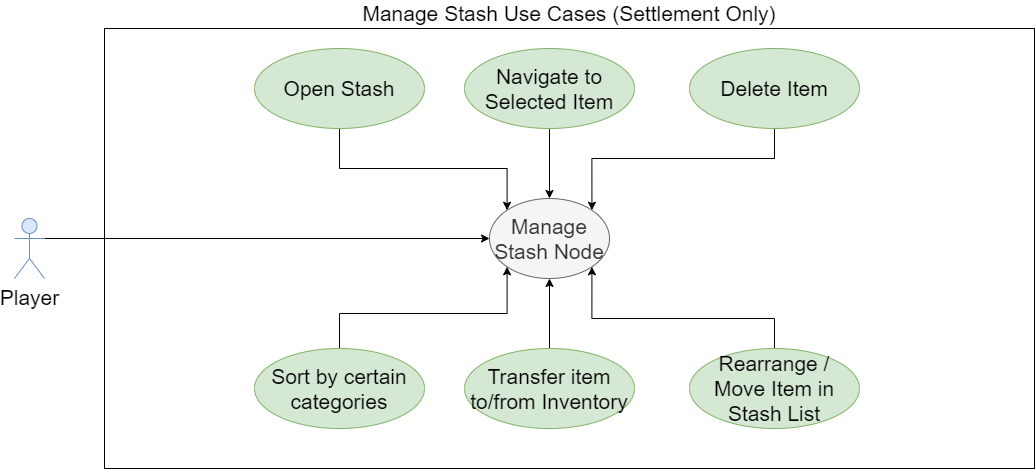

The diagram above was exported from draw.io. Its source (the exported page's mxGraphModel, read from the mxfile embedded in the PNG):
<mxGraphModel dx="1422" dy="713" grid="1" gridSize="10" guides="1" tooltips="1" connect="1" arrows="1" fold="1" page="1" pageScale="1" pageWidth="850" pageHeight="1100" math="0" shadow="0">
  <root>
    <mxCell id="0" />
    <mxCell id="1" parent="0" />
    <mxCell id="v_QrsMh10wvFZ7hn5J_0-1" value="Manage Stash Use Cases (Settlement Only)" style="rounded=0;whiteSpace=wrap;html=1;labelPosition=center;verticalLabelPosition=top;align=center;verticalAlign=bottom;fontSize=21;" parent="1" vertex="1">
      <mxGeometry x="140" y="200" width="930" height="440" as="geometry" />
    </mxCell>
    <mxCell id="v_QrsMh10wvFZ7hn5J_0-5" style="edgeStyle=orthogonalEdgeStyle;rounded=0;orthogonalLoop=1;jettySize=auto;html=1;exitX=1;exitY=0.3333333333333333;exitDx=0;exitDy=0;exitPerimeter=0;entryX=0;entryY=0.5;entryDx=0;entryDy=0;fontSize=21;" parent="1" source="v_QrsMh10wvFZ7hn5J_0-2" target="v_QrsMh10wvFZ7hn5J_0-4" edge="1">
      <mxGeometry relative="1" as="geometry" />
    </mxCell>
    <mxCell id="v_QrsMh10wvFZ7hn5J_0-2" value="Player" style="shape=umlActor;verticalLabelPosition=bottom;verticalAlign=top;html=1;fontSize=21;fillColor=#dae8fc;strokeColor=#6c8ebf;" parent="1" vertex="1">
      <mxGeometry x="50" y="390" width="30" height="60" as="geometry" />
    </mxCell>
    <mxCell id="v_QrsMh10wvFZ7hn5J_0-4" value="Manage Stash Node" style="ellipse;whiteSpace=wrap;html=1;fontSize=21;fillColor=#f5f5f5;strokeColor=#666666;fontColor=#333333;" parent="1" vertex="1">
      <mxGeometry x="525" y="370" width="120" height="80" as="geometry" />
    </mxCell>
    <mxCell id="v_QrsMh10wvFZ7hn5J_0-13" style="edgeStyle=orthogonalEdgeStyle;rounded=0;orthogonalLoop=1;jettySize=auto;html=1;exitX=0.5;exitY=1;exitDx=0;exitDy=0;entryX=0.5;entryY=0;entryDx=0;entryDy=0;fontSize=21;" parent="1" source="v_QrsMh10wvFZ7hn5J_0-7" target="v_QrsMh10wvFZ7hn5J_0-4" edge="1">
      <mxGeometry relative="1" as="geometry" />
    </mxCell>
    <mxCell id="v_QrsMh10wvFZ7hn5J_0-7" value="Navigate to Selected Item" style="ellipse;whiteSpace=wrap;html=1;fontSize=21;fillColor=#d5e8d4;strokeColor=#82b366;" parent="1" vertex="1">
      <mxGeometry x="500" y="220" width="170" height="80" as="geometry" />
    </mxCell>
    <mxCell id="v_QrsMh10wvFZ7hn5J_0-16" style="edgeStyle=orthogonalEdgeStyle;rounded=0;orthogonalLoop=1;jettySize=auto;html=1;exitX=0.5;exitY=0;exitDx=0;exitDy=0;entryX=1;entryY=1;entryDx=0;entryDy=0;fontSize=21;" parent="1" source="v_QrsMh10wvFZ7hn5J_0-8" target="v_QrsMh10wvFZ7hn5J_0-4" edge="1">
      <mxGeometry relative="1" as="geometry">
        <Array as="points">
          <mxPoint x="810" y="490" />
          <mxPoint x="627" y="490" />
        </Array>
      </mxGeometry>
    </mxCell>
    <mxCell id="v_QrsMh10wvFZ7hn5J_0-8" value="&lt;span&gt;Rearrange / Move Item in Stash List&lt;/span&gt;" style="ellipse;whiteSpace=wrap;html=1;fontSize=21;fillColor=#d5e8d4;strokeColor=#82b366;" parent="1" vertex="1">
      <mxGeometry x="725" y="520" width="170" height="80" as="geometry" />
    </mxCell>
    <mxCell id="v_QrsMh10wvFZ7hn5J_0-14" style="edgeStyle=orthogonalEdgeStyle;rounded=0;orthogonalLoop=1;jettySize=auto;html=1;exitX=0.5;exitY=1;exitDx=0;exitDy=0;entryX=1;entryY=0;entryDx=0;entryDy=0;fontSize=21;" parent="1" source="v_QrsMh10wvFZ7hn5J_0-9" target="v_QrsMh10wvFZ7hn5J_0-4" edge="1">
      <mxGeometry relative="1" as="geometry">
        <Array as="points">
          <mxPoint x="810" y="330" />
          <mxPoint x="627" y="330" />
        </Array>
      </mxGeometry>
    </mxCell>
    <mxCell id="v_QrsMh10wvFZ7hn5J_0-9" value="Delete Item" style="ellipse;whiteSpace=wrap;html=1;fontSize=21;fillColor=#d5e8d4;strokeColor=#82b366;" parent="1" vertex="1">
      <mxGeometry x="725" y="220" width="170" height="80" as="geometry" />
    </mxCell>
    <mxCell id="v_QrsMh10wvFZ7hn5J_0-12" style="edgeStyle=orthogonalEdgeStyle;rounded=0;orthogonalLoop=1;jettySize=auto;html=1;exitX=0.5;exitY=0;exitDx=0;exitDy=0;entryX=0.5;entryY=1;entryDx=0;entryDy=0;fontSize=21;" parent="1" source="v_QrsMh10wvFZ7hn5J_0-10" target="v_QrsMh10wvFZ7hn5J_0-4" edge="1">
      <mxGeometry relative="1" as="geometry" />
    </mxCell>
    <mxCell id="v_QrsMh10wvFZ7hn5J_0-10" value="Transfer item to/from Inventory" style="ellipse;whiteSpace=wrap;html=1;fontSize=21;fillColor=#d5e8d4;strokeColor=#82b366;" parent="1" vertex="1">
      <mxGeometry x="500" y="520" width="170" height="80" as="geometry" />
    </mxCell>
    <mxCell id="v_QrsMh10wvFZ7hn5J_0-18" style="edgeStyle=orthogonalEdgeStyle;rounded=0;orthogonalLoop=1;jettySize=auto;html=1;exitX=0.5;exitY=1;exitDx=0;exitDy=0;entryX=0;entryY=0;entryDx=0;entryDy=0;fontSize=21;" parent="1" source="v_QrsMh10wvFZ7hn5J_0-17" target="v_QrsMh10wvFZ7hn5J_0-4" edge="1">
      <mxGeometry relative="1" as="geometry">
        <Array as="points">
          <mxPoint x="375" y="340" />
          <mxPoint x="543" y="340" />
        </Array>
      </mxGeometry>
    </mxCell>
    <mxCell id="v_QrsMh10wvFZ7hn5J_0-17" value="Open Stash" style="ellipse;whiteSpace=wrap;html=1;fontSize=21;fillColor=#d5e8d4;strokeColor=#82b366;" parent="1" vertex="1">
      <mxGeometry x="290" y="220" width="170" height="80" as="geometry" />
    </mxCell>
    <mxCell id="v_QrsMh10wvFZ7hn5J_0-20" style="edgeStyle=orthogonalEdgeStyle;rounded=0;orthogonalLoop=1;jettySize=auto;html=1;exitX=0.5;exitY=0;exitDx=0;exitDy=0;entryX=0;entryY=1;entryDx=0;entryDy=0;fontSize=21;" parent="1" source="v_QrsMh10wvFZ7hn5J_0-19" target="v_QrsMh10wvFZ7hn5J_0-4" edge="1">
      <mxGeometry relative="1" as="geometry" />
    </mxCell>
    <mxCell id="v_QrsMh10wvFZ7hn5J_0-19" value="Sort by certain categories" style="ellipse;whiteSpace=wrap;html=1;fontSize=21;fillColor=#d5e8d4;strokeColor=#82b366;" parent="1" vertex="1">
      <mxGeometry x="290" y="520" width="170" height="80" as="geometry" />
    </mxCell>
  </root>
</mxGraphModel>